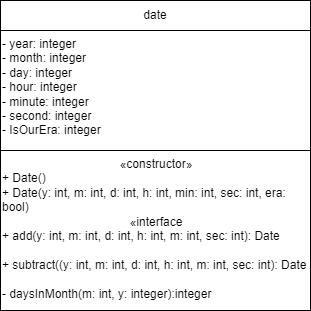

The diagram above was exported from draw.io. Its source (the exported page's mxGraphModel, read from the mxfile embedded in the PNG):
<mxGraphModel dx="662" dy="387" grid="1" gridSize="10" guides="1" tooltips="1" connect="1" arrows="1" fold="1" page="1" pageScale="1" pageWidth="827" pageHeight="1169" math="0" shadow="0">
  <root>
    <mxCell id="WIyWlLk6GJQsqaUBKTNV-0" />
    <mxCell id="WIyWlLk6GJQsqaUBKTNV-1" parent="WIyWlLk6GJQsqaUBKTNV-0" />
    <mxCell id="xfPQpnmLHIi0uwVnkf6h-0" value="date" style="rounded=0;whiteSpace=wrap;html=1;" vertex="1" parent="WIyWlLk6GJQsqaUBKTNV-1">
      <mxGeometry x="330" y="220" width="310" height="30" as="geometry" />
    </mxCell>
    <mxCell id="xfPQpnmLHIi0uwVnkf6h-1" value="- year: integer&lt;br&gt;- month: integer&lt;br&gt;- day: integer&lt;br&gt;- hour: integer&lt;br&gt;- minute: integer&lt;br&gt;- second: integer&lt;br&gt;- IsOurEra: integer" style="rounded=0;whiteSpace=wrap;html=1;align=left;verticalAlign=top;" vertex="1" parent="WIyWlLk6GJQsqaUBKTNV-1">
      <mxGeometry x="330" y="250" width="310" height="120" as="geometry" />
    </mxCell>
    <mxCell id="xfPQpnmLHIi0uwVnkf6h-4" value="&lt;div style=&quot;text-align: center;&quot;&gt;&lt;font style=&quot;font-size: 12px;&quot;&gt;«&lt;span style=&quot;background-color: initial;&quot;&gt;constructo&lt;/span&gt;&lt;span style=&quot;box-sizing: border-box;&quot;&gt;r&lt;/span&gt;&lt;span style=&quot;background-color: rgb(255, 255, 255); box-sizing: border-box;&quot;&gt;»&lt;/span&gt;&lt;/font&gt;&lt;/div&gt;&lt;div style=&quot;&quot;&gt;&lt;div&gt;+ Date()&amp;nbsp;&lt;/div&gt;&lt;div&gt;+ Date(y: int, m: int, d: int, h: int, min: int, sec: int, era: bool)&lt;/div&gt;&lt;/div&gt;&lt;div style=&quot;text-align: center;&quot;&gt;&lt;font style=&quot;font-size: 12px;&quot;&gt;«interface&lt;br&gt;&lt;span style=&quot;background-color: rgb(255, 255, 255); box-sizing: border-box;&quot;&gt;&lt;/span&gt;&lt;/font&gt;&lt;/div&gt;&lt;div style=&quot;&quot;&gt;&lt;span style=&quot;background-color: initial;&quot;&gt;&lt;font style=&quot;font-size: 12px;&quot;&gt;+ add(y: int, m: int, d: int, h: int, m: int, sec: int): Date&lt;/font&gt;&lt;/span&gt;&lt;/div&gt;&lt;div style=&quot;&quot;&gt;&lt;span style=&quot;background-color: initial;&quot;&gt;&lt;font style=&quot;font-size: 12px;&quot;&gt;&lt;br&gt;&lt;/font&gt;&lt;/span&gt;&lt;/div&gt;&lt;font style=&quot;font-size: 12px;&quot;&gt;+ subtract((y: int, m: int, d: int, h: int, m: int, sec: int): Date&lt;br&gt;&lt;br&gt;- daysInMonth(m: int, y: integer):integer&lt;br&gt;&lt;/font&gt;" style="rounded=0;whiteSpace=wrap;html=1;align=left;verticalAlign=top;" vertex="1" parent="WIyWlLk6GJQsqaUBKTNV-1">
      <mxGeometry x="330" y="370" width="310" height="160" as="geometry" />
    </mxCell>
  </root>
</mxGraphModel>